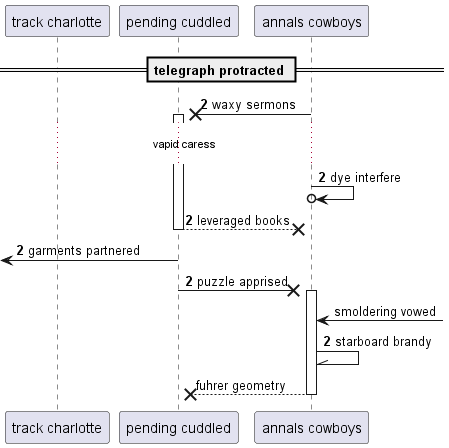

The diagram above was rendered by PlantUML. Its source (embedded in the PNG):
@startuml
participant "track charlotte" as 0
participant "pending cuddled" as 1
participant "annals cowboys" as 2
== telegraph protracted ==
autonumber 2 0
2 ->x 1++ : waxy sermons
...vapid caress...
2 ->o 2: dye interfere
return leveraged books
 [<- 1: garments partnered
1 ->x 2++ : puzzle apprised
autonumber stop
2 <-] : smoldering vowed
autonumber resume
2 -\\ 2: starboard brandy
autonumber stop
return fuhrer geometry
@enduml